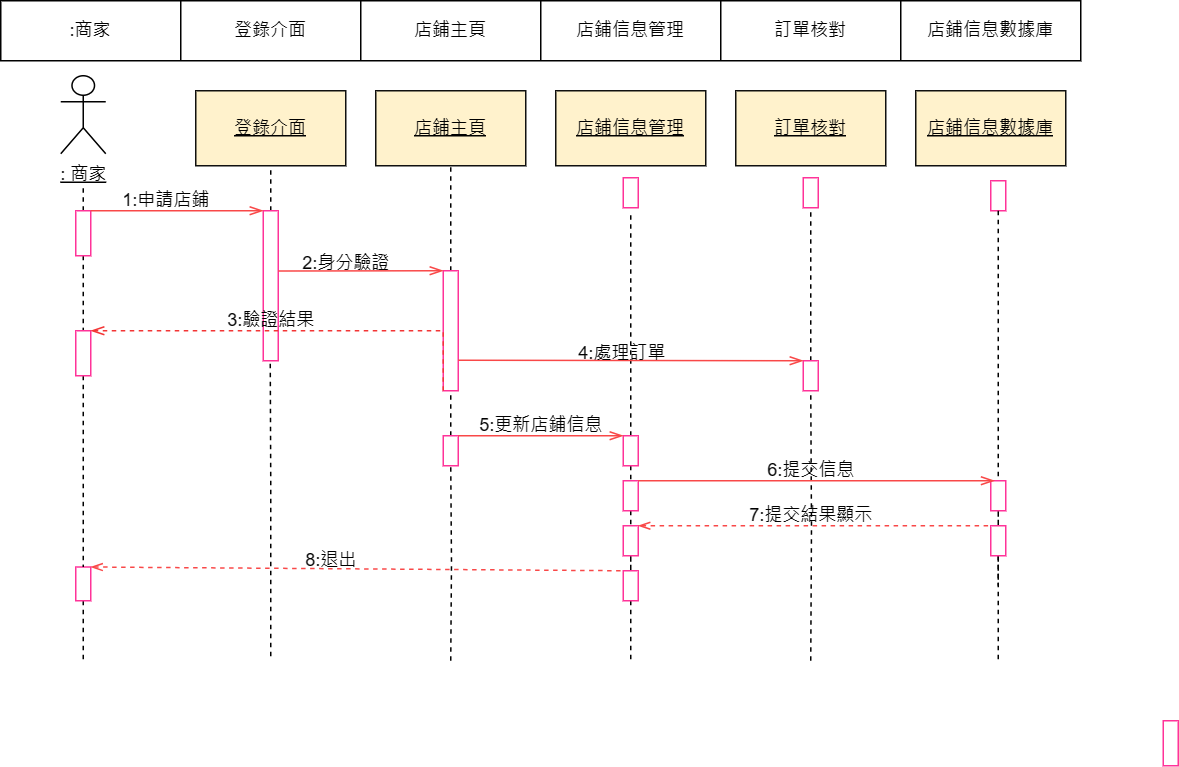

The diagram above was exported from draw.io. Its source (the exported page's mxGraphModel, read from the mxfile embedded in the PNG):
<mxGraphModel dx="1042" dy="535" grid="1" gridSize="10" guides="1" tooltips="1" connect="1" arrows="1" fold="1" page="1" pageScale="1" pageWidth="827" pageHeight="1169" math="0" shadow="0">
  <root>
    <mxCell id="0" />
    <mxCell id="1" parent="0" />
    <mxCell id="-65h_tqUYANkpe5B-2re-10" value="&lt;u&gt;: 商家&lt;/u&gt;" style="shape=umlActor;verticalLabelPosition=bottom;verticalAlign=top;html=1;outlineConnect=0;" parent="1" vertex="1">
      <mxGeometry x="40" y="50" width="30" height="52" as="geometry" />
    </mxCell>
    <mxCell id="-65h_tqUYANkpe5B-2re-11" value="&lt;u&gt;店鋪信息管理&lt;/u&gt;" style="rounded=0;whiteSpace=wrap;html=1;fillColor=#fff2cc;strokeColor=#10100f;" parent="1" vertex="1">
      <mxGeometry x="370" y="60" width="100" height="50" as="geometry" />
    </mxCell>
    <mxCell id="-65h_tqUYANkpe5B-2re-12" value="&lt;u&gt;店鋪主頁&lt;/u&gt;" style="rounded=0;whiteSpace=wrap;html=1;fillColor=#fff2cc;strokeColor=#10100f;" parent="1" vertex="1">
      <mxGeometry x="250" y="60" width="100" height="50" as="geometry" />
    </mxCell>
    <mxCell id="-65h_tqUYANkpe5B-2re-13" value="&lt;u&gt;登錄介面&lt;/u&gt;" style="rounded=0;whiteSpace=wrap;html=1;fillColor=#fff2cc;strokeColor=#10100f;" parent="1" vertex="1">
      <mxGeometry x="130" y="60" width="100" height="50" as="geometry" />
    </mxCell>
    <mxCell id="-65h_tqUYANkpe5B-2re-14" value="&lt;u&gt;訂單核對&lt;/u&gt;" style="rounded=0;whiteSpace=wrap;html=1;fillColor=#fff2cc;strokeColor=#10100f;" parent="1" vertex="1">
      <mxGeometry x="490" y="60" width="100" height="50" as="geometry" />
    </mxCell>
    <mxCell id="-65h_tqUYANkpe5B-2re-15" value="&lt;u&gt;店鋪信息數據庫&lt;br&gt;&lt;/u&gt;" style="rounded=0;whiteSpace=wrap;html=1;fillColor=#fff2cc;strokeColor=#10100f;" parent="1" vertex="1">
      <mxGeometry x="610" y="60" width="100" height="50" as="geometry" />
    </mxCell>
    <mxCell id="-65h_tqUYANkpe5B-2re-17" style="edgeStyle=orthogonalEdgeStyle;rounded=0;orthogonalLoop=1;jettySize=auto;html=1;dashed=1;endArrow=none;endFill=0;" parent="1" source="-65h_tqUYANkpe5B-2re-60" edge="1">
      <mxGeometry relative="1" as="geometry">
        <mxPoint x="665" y="360" as="targetPoint" />
      </mxGeometry>
    </mxCell>
    <mxCell id="-65h_tqUYANkpe5B-2re-18" value="" style="rounded=0;whiteSpace=wrap;html=1;strokeColor=#FF3399;" parent="1" vertex="1">
      <mxGeometry x="660" y="120" width="10" height="20" as="geometry" />
    </mxCell>
    <mxCell id="-65h_tqUYANkpe5B-2re-19" value="" style="rounded=0;orthogonalLoop=1;jettySize=auto;html=1;endArrow=none;endFill=0;dashed=1;" parent="1" source="-65h_tqUYANkpe5B-2re-21" target="-65h_tqUYANkpe5B-2re-25" edge="1">
      <mxGeometry relative="1" as="geometry" />
    </mxCell>
    <mxCell id="-65h_tqUYANkpe5B-2re-20" style="edgeStyle=orthogonalEdgeStyle;rounded=0;orthogonalLoop=1;jettySize=auto;html=1;exitX=0.5;exitY=0;exitDx=0;exitDy=0;endArrow=none;endFill=0;dashed=1;" parent="1" source="-65h_tqUYANkpe5B-2re-21" edge="1">
      <mxGeometry relative="1" as="geometry">
        <mxPoint x="55" y="122" as="targetPoint" />
      </mxGeometry>
    </mxCell>
    <mxCell id="-65h_tqUYANkpe5B-2re-21" value="" style="rounded=0;whiteSpace=wrap;html=1;strokeColor=#FF3399;" parent="1" vertex="1">
      <mxGeometry x="50" y="140" width="10" height="30" as="geometry" />
    </mxCell>
    <mxCell id="-65h_tqUYANkpe5B-2re-22" style="edgeStyle=orthogonalEdgeStyle;rounded=0;orthogonalLoop=1;jettySize=auto;html=1;exitX=0.5;exitY=1;exitDx=0;exitDy=0;endArrow=none;endFill=0;dashed=1;" parent="1" source="-65h_tqUYANkpe5B-2re-23" edge="1">
      <mxGeometry relative="1" as="geometry">
        <mxPoint x="55" y="441" as="targetPoint" />
      </mxGeometry>
    </mxCell>
    <mxCell id="-65h_tqUYANkpe5B-2re-23" value="" style="rounded=0;whiteSpace=wrap;html=1;strokeColor=#FF3399;" parent="1" vertex="1">
      <mxGeometry x="50" y="377.5" width="10" height="22.5" as="geometry" />
    </mxCell>
    <mxCell id="-65h_tqUYANkpe5B-2re-24" style="edgeStyle=orthogonalEdgeStyle;rounded=0;orthogonalLoop=1;jettySize=auto;html=1;exitX=0.5;exitY=1;exitDx=0;exitDy=0;entryX=0.5;entryY=0;entryDx=0;entryDy=0;dashed=1;endArrow=none;endFill=0;" parent="1" source="-65h_tqUYANkpe5B-2re-25" target="-65h_tqUYANkpe5B-2re-23" edge="1">
      <mxGeometry relative="1" as="geometry" />
    </mxCell>
    <mxCell id="-65h_tqUYANkpe5B-2re-25" value="" style="rounded=0;whiteSpace=wrap;html=1;strokeColor=#FF3399;labelBackgroundColor=default;" parent="1" vertex="1">
      <mxGeometry x="50" y="220" width="10" height="30" as="geometry" />
    </mxCell>
    <mxCell id="-65h_tqUYANkpe5B-2re-28" style="edgeStyle=orthogonalEdgeStyle;rounded=0;orthogonalLoop=1;jettySize=auto;html=1;exitX=0.5;exitY=0;exitDx=0;exitDy=0;entryX=0.5;entryY=1;entryDx=0;entryDy=0;dashed=1;endArrow=none;endFill=0;" parent="1" source="-65h_tqUYANkpe5B-2re-30" target="-65h_tqUYANkpe5B-2re-13" edge="1">
      <mxGeometry relative="1" as="geometry" />
    </mxCell>
    <mxCell id="-65h_tqUYANkpe5B-2re-29" style="edgeStyle=orthogonalEdgeStyle;rounded=0;orthogonalLoop=1;jettySize=auto;html=1;exitX=0.25;exitY=1;exitDx=0;exitDy=0;endArrow=none;endFill=0;dashed=1;" parent="1" edge="1">
      <mxGeometry relative="1" as="geometry">
        <mxPoint x="180" y="440" as="targetPoint" />
        <mxPoint x="179.5" y="200" as="sourcePoint" />
      </mxGeometry>
    </mxCell>
    <mxCell id="-65h_tqUYANkpe5B-2re-30" value="" style="rounded=0;whiteSpace=wrap;html=1;strokeColor=#FF3399;labelBackgroundColor=default;" parent="1" vertex="1">
      <mxGeometry x="175" y="140" width="10" height="100" as="geometry" />
    </mxCell>
    <mxCell id="-65h_tqUYANkpe5B-2re-31" value="" style="edgeStyle=orthogonalEdgeStyle;rounded=0;orthogonalLoop=1;jettySize=auto;html=1;endArrow=none;endFill=0;dashed=1;" parent="1" target="-65h_tqUYANkpe5B-2re-37" edge="1">
      <mxGeometry relative="1" as="geometry">
        <mxPoint x="300" y="440" as="sourcePoint" />
      </mxGeometry>
    </mxCell>
    <mxCell id="-65h_tqUYANkpe5B-2re-34" style="edgeStyle=orthogonalEdgeStyle;rounded=0;orthogonalLoop=1;jettySize=auto;html=1;exitX=0.5;exitY=0;exitDx=0;exitDy=0;entryX=0.5;entryY=1;entryDx=0;entryDy=0;dashed=1;endArrow=none;endFill=0;" parent="1" source="-65h_tqUYANkpe5B-2re-35" target="-65h_tqUYANkpe5B-2re-12" edge="1">
      <mxGeometry relative="1" as="geometry" />
    </mxCell>
    <mxCell id="-65h_tqUYANkpe5B-2re-35" value="" style="rounded=0;whiteSpace=wrap;html=1;strokeColor=#FF3399;labelBackgroundColor=default;" parent="1" vertex="1">
      <mxGeometry x="295" y="180" width="10" height="80" as="geometry" />
    </mxCell>
    <mxCell id="-65h_tqUYANkpe5B-2re-116" style="edgeStyle=orthogonalEdgeStyle;rounded=0;orthogonalLoop=1;jettySize=auto;html=1;entryX=0.5;entryY=1;entryDx=0;entryDy=0;dashed=1;endArrow=none;endFill=0;" parent="1" source="-65h_tqUYANkpe5B-2re-37" target="-65h_tqUYANkpe5B-2re-35" edge="1">
      <mxGeometry relative="1" as="geometry">
        <Array as="points">
          <mxPoint x="300" y="260" />
          <mxPoint x="300" y="260" />
        </Array>
      </mxGeometry>
    </mxCell>
    <mxCell id="-65h_tqUYANkpe5B-2re-37" value="" style="rounded=0;whiteSpace=wrap;html=1;strokeColor=#FF3399;labelBackgroundColor=default;" parent="1" vertex="1">
      <mxGeometry x="295" y="290" width="10" height="20" as="geometry" />
    </mxCell>
    <mxCell id="-65h_tqUYANkpe5B-2re-41" value="" style="edgeStyle=orthogonalEdgeStyle;rounded=0;orthogonalLoop=1;jettySize=auto;html=1;endArrow=none;endFill=0;dashed=1;exitX=0.5;exitY=0;exitDx=0;exitDy=0;" parent="1" source="-65h_tqUYANkpe5B-2re-43" edge="1">
      <mxGeometry relative="1" as="geometry">
        <mxPoint x="420.02857142857135" y="210" as="sourcePoint" />
        <mxPoint x="420" y="140" as="targetPoint" />
      </mxGeometry>
    </mxCell>
    <mxCell id="-65h_tqUYANkpe5B-2re-97" value="" style="edgeStyle=orthogonalEdgeStyle;rounded=0;orthogonalLoop=1;jettySize=auto;html=1;dashed=1;endArrow=none;endFill=0;" parent="1" source="-65h_tqUYANkpe5B-2re-43" target="-65h_tqUYANkpe5B-2re-96" edge="1">
      <mxGeometry relative="1" as="geometry" />
    </mxCell>
    <mxCell id="-65h_tqUYANkpe5B-2re-43" value="" style="rounded=0;whiteSpace=wrap;html=1;strokeColor=#FF3399;labelBackgroundColor=default;" parent="1" vertex="1">
      <mxGeometry x="415" y="290" width="10" height="20" as="geometry" />
    </mxCell>
    <mxCell id="-65h_tqUYANkpe5B-2re-98" value="" style="edgeStyle=orthogonalEdgeStyle;rounded=0;orthogonalLoop=1;jettySize=auto;html=1;dashed=1;endArrow=none;endFill=0;" parent="1" source="-65h_tqUYANkpe5B-2re-45" target="-65h_tqUYANkpe5B-2re-96" edge="1">
      <mxGeometry relative="1" as="geometry" />
    </mxCell>
    <mxCell id="-65h_tqUYANkpe5B-2re-105" style="edgeStyle=orthogonalEdgeStyle;rounded=0;orthogonalLoop=1;jettySize=auto;html=1;endArrow=none;endFill=0;dashed=1;" parent="1" source="-65h_tqUYANkpe5B-2re-45" edge="1">
      <mxGeometry relative="1" as="geometry">
        <mxPoint x="420" y="440" as="targetPoint" />
      </mxGeometry>
    </mxCell>
    <mxCell id="-65h_tqUYANkpe5B-2re-45" value="" style="rounded=0;whiteSpace=wrap;html=1;strokeColor=#FF3399;labelBackgroundColor=default;" parent="1" vertex="1">
      <mxGeometry x="415" y="380" width="10" height="20" as="geometry" />
    </mxCell>
    <mxCell id="-65h_tqUYANkpe5B-2re-46" value="" style="endArrow=openThin;endFill=0;endSize=7;html=1;rounded=0;edgeStyle=orthogonalEdgeStyle;exitX=0;exitY=1;exitDx=0;exitDy=0;entryX=1;entryY=0;entryDx=0;entryDy=0;strokeColor=#f33535;dashed=1;" parent="1" source="-65h_tqUYANkpe5B-2re-35" target="-65h_tqUYANkpe5B-2re-25" edge="1">
      <mxGeometry width="160" relative="1" as="geometry">
        <mxPoint x="340" y="300" as="sourcePoint" />
        <mxPoint x="500" y="300" as="targetPoint" />
        <Array as="points">
          <mxPoint x="295" y="220" />
        </Array>
      </mxGeometry>
    </mxCell>
    <mxCell id="-65h_tqUYANkpe5B-2re-47" value="" style="endArrow=openThin;endFill=0;endSize=7;html=1;rounded=0;edgeStyle=orthogonalEdgeStyle;entryX=0;entryY=0;entryDx=0;entryDy=0;strokeColor=#f94848;exitX=1.022;exitY=0.401;exitDx=0;exitDy=0;exitPerimeter=0;" parent="1" source="-65h_tqUYANkpe5B-2re-30" target="-65h_tqUYANkpe5B-2re-35" edge="1">
      <mxGeometry width="160" relative="1" as="geometry">
        <mxPoint x="190" y="180" as="sourcePoint" />
        <mxPoint x="500" y="300" as="targetPoint" />
        <Array as="points">
          <mxPoint x="190" y="180" />
        </Array>
      </mxGeometry>
    </mxCell>
    <mxCell id="-65h_tqUYANkpe5B-2re-48" value="" style="endArrow=openThin;endFill=0;endSize=7;html=1;rounded=0;edgeStyle=orthogonalEdgeStyle;entryX=0;entryY=0;entryDx=0;entryDy=0;strokeColor=#f94848;exitX=1;exitY=0;exitDx=0;exitDy=0;" parent="1" source="-65h_tqUYANkpe5B-2re-21" target="-65h_tqUYANkpe5B-2re-30" edge="1">
      <mxGeometry width="160" relative="1" as="geometry">
        <mxPoint x="195" y="180" as="sourcePoint" />
        <mxPoint x="305" y="180" as="targetPoint" />
        <Array as="points">
          <mxPoint x="120" y="140" />
          <mxPoint x="120" y="140" />
        </Array>
      </mxGeometry>
    </mxCell>
    <mxCell id="-65h_tqUYANkpe5B-2re-49" value="" style="endArrow=openThin;endFill=0;endSize=7;html=1;rounded=0;strokeColor=#f94848;exitX=1;exitY=0;exitDx=0;exitDy=0;entryX=0;entryY=0;entryDx=0;entryDy=0;" parent="1" source="-65h_tqUYANkpe5B-2re-37" target="-65h_tqUYANkpe5B-2re-43" edge="1">
      <mxGeometry width="160" relative="1" as="geometry">
        <mxPoint x="315" y="259.17" as="sourcePoint" />
        <mxPoint x="410" y="260" as="targetPoint" />
      </mxGeometry>
    </mxCell>
    <mxCell id="-65h_tqUYANkpe5B-2re-53" style="edgeStyle=orthogonalEdgeStyle;rounded=0;orthogonalLoop=1;jettySize=auto;html=1;endArrow=none;endFill=0;dashed=1;" parent="1" source="-65h_tqUYANkpe5B-2re-90" edge="1">
      <mxGeometry relative="1" as="geometry">
        <mxPoint x="540" y="140" as="targetPoint" />
      </mxGeometry>
    </mxCell>
    <mxCell id="-65h_tqUYANkpe5B-2re-59" style="edgeStyle=orthogonalEdgeStyle;rounded=0;orthogonalLoop=1;jettySize=auto;html=1;endArrow=none;endFill=0;dashed=1;" parent="1" source="-65h_tqUYANkpe5B-2re-60" edge="1">
      <mxGeometry relative="1" as="geometry">
        <mxPoint x="665" y="440" as="targetPoint" />
      </mxGeometry>
    </mxCell>
    <mxCell id="-65h_tqUYANkpe5B-2re-61" value="" style="endArrow=none;endFill=0;endSize=7;html=1;rounded=0;strokeColor=#f94848;exitX=1;exitY=0;exitDx=0;exitDy=0;entryX=0;entryY=0;entryDx=0;entryDy=0;startArrow=openThin;startFill=0;dashed=1;" parent="1" source="-65h_tqUYANkpe5B-2re-23" target="-65h_tqUYANkpe5B-2re-45" edge="1">
      <mxGeometry width="160" relative="1" as="geometry">
        <mxPoint x="330" y="480" as="sourcePoint" />
        <mxPoint x="560" y="480" as="targetPoint" />
      </mxGeometry>
    </mxCell>
    <mxCell id="-65h_tqUYANkpe5B-2re-64" value="" style="rounded=0;whiteSpace=wrap;html=1;strokeColor=#FF3399;" parent="1" vertex="1">
      <mxGeometry x="775" y="480" width="10" height="30" as="geometry" />
    </mxCell>
    <mxCell id="-65h_tqUYANkpe5B-2re-70" value="5:更新店鋪信息" style="text;html=1;align=center;verticalAlign=middle;resizable=0;points=[];autosize=1;strokeColor=none;fillColor=none;" parent="1" vertex="1">
      <mxGeometry x="305" y="268" width="110" height="30" as="geometry" />
    </mxCell>
    <mxCell id="-65h_tqUYANkpe5B-2re-71" value="1:申請店鋪" style="text;html=1;align=center;verticalAlign=middle;resizable=0;points=[];autosize=1;strokeColor=none;fillColor=none;" parent="1" vertex="1">
      <mxGeometry x="70" y="118" width="80" height="30" as="geometry" />
    </mxCell>
    <mxCell id="-65h_tqUYANkpe5B-2re-72" value="2:身分驗證" style="text;html=1;align=center;verticalAlign=middle;resizable=0;points=[];autosize=1;strokeColor=none;fillColor=none;" parent="1" vertex="1">
      <mxGeometry x="190" y="160" width="80" height="30" as="geometry" />
    </mxCell>
    <mxCell id="-65h_tqUYANkpe5B-2re-73" value="3:驗證結果" style="text;html=1;align=center;verticalAlign=middle;resizable=0;points=[];autosize=1;strokeColor=none;fillColor=none;" parent="1" vertex="1">
      <mxGeometry x="140" y="198" width="80" height="30" as="geometry" />
    </mxCell>
    <mxCell id="-65h_tqUYANkpe5B-2re-80" value="" style="shape=table;startSize=0;container=1;collapsible=0;childLayout=tableLayout;" parent="1" vertex="1">
      <mxGeometry width="720" height="40" as="geometry" />
    </mxCell>
    <mxCell id="-65h_tqUYANkpe5B-2re-81" value="" style="shape=tableRow;horizontal=0;startSize=0;swimlaneHead=0;swimlaneBody=0;strokeColor=inherit;top=0;left=0;bottom=0;right=0;collapsible=0;dropTarget=0;fillColor=none;points=[[0,0.5],[1,0.5]];portConstraint=eastwest;" parent="-65h_tqUYANkpe5B-2re-80" vertex="1">
      <mxGeometry width="720" height="40" as="geometry" />
    </mxCell>
    <mxCell id="-65h_tqUYANkpe5B-2re-82" value=":商家" style="shape=partialRectangle;html=1;whiteSpace=wrap;connectable=0;strokeColor=inherit;overflow=hidden;fillColor=none;top=0;left=0;bottom=0;right=0;pointerEvents=1;" parent="-65h_tqUYANkpe5B-2re-81" vertex="1">
      <mxGeometry width="120" height="40" as="geometry">
        <mxRectangle width="120" height="40" as="alternateBounds" />
      </mxGeometry>
    </mxCell>
    <mxCell id="-65h_tqUYANkpe5B-2re-83" value="登錄介面" style="shape=partialRectangle;html=1;whiteSpace=wrap;connectable=0;strokeColor=inherit;overflow=hidden;fillColor=none;top=0;left=0;bottom=0;right=0;pointerEvents=1;" parent="-65h_tqUYANkpe5B-2re-81" vertex="1">
      <mxGeometry x="120" width="120" height="40" as="geometry">
        <mxRectangle width="120" height="40" as="alternateBounds" />
      </mxGeometry>
    </mxCell>
    <mxCell id="-65h_tqUYANkpe5B-2re-84" value="店鋪主頁" style="shape=partialRectangle;html=1;whiteSpace=wrap;connectable=0;strokeColor=inherit;overflow=hidden;fillColor=none;top=0;left=0;bottom=0;right=0;pointerEvents=1;" parent="-65h_tqUYANkpe5B-2re-81" vertex="1">
      <mxGeometry x="240" width="120" height="40" as="geometry">
        <mxRectangle width="120" height="40" as="alternateBounds" />
      </mxGeometry>
    </mxCell>
    <mxCell id="-65h_tqUYANkpe5B-2re-85" value="店鋪信息管理" style="shape=partialRectangle;html=1;whiteSpace=wrap;connectable=0;strokeColor=inherit;overflow=hidden;fillColor=none;top=0;left=0;bottom=0;right=0;pointerEvents=1;" parent="-65h_tqUYANkpe5B-2re-81" vertex="1">
      <mxGeometry x="360" width="120" height="40" as="geometry">
        <mxRectangle width="120" height="40" as="alternateBounds" />
      </mxGeometry>
    </mxCell>
    <mxCell id="-65h_tqUYANkpe5B-2re-86" value="訂單核對" style="shape=partialRectangle;html=1;whiteSpace=wrap;connectable=0;strokeColor=inherit;overflow=hidden;fillColor=none;top=0;left=0;bottom=0;right=0;pointerEvents=1;" parent="-65h_tqUYANkpe5B-2re-81" vertex="1">
      <mxGeometry x="480" width="120" height="40" as="geometry">
        <mxRectangle width="120" height="40" as="alternateBounds" />
      </mxGeometry>
    </mxCell>
    <mxCell id="-65h_tqUYANkpe5B-2re-87" value="店鋪信息數據庫" style="shape=partialRectangle;html=1;whiteSpace=wrap;connectable=0;strokeColor=inherit;overflow=hidden;fillColor=none;top=0;left=0;bottom=0;right=0;pointerEvents=1;" parent="-65h_tqUYANkpe5B-2re-81" vertex="1">
      <mxGeometry x="600" width="120" height="40" as="geometry">
        <mxRectangle width="120" height="40" as="alternateBounds" />
      </mxGeometry>
    </mxCell>
    <mxCell id="-65h_tqUYANkpe5B-2re-88" value="" style="rounded=0;whiteSpace=wrap;html=1;strokeColor=#FF3399;labelBackgroundColor=default;" parent="1" vertex="1">
      <mxGeometry x="415" y="118" width="10" height="20" as="geometry" />
    </mxCell>
    <mxCell id="-65h_tqUYANkpe5B-2re-89" value="" style="rounded=0;whiteSpace=wrap;html=1;strokeColor=#FF3399;labelBackgroundColor=default;" parent="1" vertex="1">
      <mxGeometry x="535" y="118" width="10" height="20" as="geometry" />
    </mxCell>
    <mxCell id="-65h_tqUYANkpe5B-2re-91" value="" style="edgeStyle=orthogonalEdgeStyle;rounded=0;orthogonalLoop=1;jettySize=auto;html=1;endArrow=none;endFill=0;dashed=1;" parent="1" target="-65h_tqUYANkpe5B-2re-90" edge="1">
      <mxGeometry relative="1" as="geometry">
        <mxPoint x="540" y="440" as="sourcePoint" />
        <mxPoint x="540" y="140" as="targetPoint" />
      </mxGeometry>
    </mxCell>
    <mxCell id="-65h_tqUYANkpe5B-2re-90" value="" style="rounded=0;whiteSpace=wrap;html=1;strokeColor=#FF3399;labelBackgroundColor=default;" parent="1" vertex="1">
      <mxGeometry x="535" y="240" width="10" height="20" as="geometry" />
    </mxCell>
    <mxCell id="-65h_tqUYANkpe5B-2re-95" value="" style="rounded=0;whiteSpace=wrap;html=1;strokeColor=#FF3399;labelBackgroundColor=default;" parent="1" vertex="1">
      <mxGeometry x="415" y="320" width="10" height="20" as="geometry" />
    </mxCell>
    <mxCell id="-65h_tqUYANkpe5B-2re-96" value="" style="rounded=0;whiteSpace=wrap;html=1;strokeColor=#FF3399;labelBackgroundColor=default;" parent="1" vertex="1">
      <mxGeometry x="415" y="350" width="10" height="20" as="geometry" />
    </mxCell>
    <mxCell id="-65h_tqUYANkpe5B-2re-100" value="" style="edgeStyle=orthogonalEdgeStyle;rounded=0;orthogonalLoop=1;jettySize=auto;html=1;dashed=1;endArrow=none;endFill=0;entryX=0.5;entryY=0;entryDx=0;entryDy=0;" parent="1" source="-65h_tqUYANkpe5B-2re-92" target="-65h_tqUYANkpe5B-2re-60" edge="1">
      <mxGeometry relative="1" as="geometry">
        <mxPoint x="665" y="140" as="sourcePoint" />
        <mxPoint x="665" y="360" as="targetPoint" />
      </mxGeometry>
    </mxCell>
    <mxCell id="-65h_tqUYANkpe5B-2re-60" value="" style="rounded=0;whiteSpace=wrap;html=1;strokeColor=#FF3399;labelBackgroundColor=default;" parent="1" vertex="1">
      <mxGeometry x="660" y="350" width="10" height="20" as="geometry" />
    </mxCell>
    <mxCell id="-65h_tqUYANkpe5B-2re-103" value="" style="edgeStyle=orthogonalEdgeStyle;rounded=0;orthogonalLoop=1;jettySize=auto;html=1;dashed=1;endArrow=none;endFill=0;entryX=0.5;entryY=0;entryDx=0;entryDy=0;" parent="1" source="-65h_tqUYANkpe5B-2re-18" target="-65h_tqUYANkpe5B-2re-92" edge="1">
      <mxGeometry relative="1" as="geometry">
        <mxPoint x="665" y="140" as="sourcePoint" />
        <mxPoint x="665" y="350" as="targetPoint" />
      </mxGeometry>
    </mxCell>
    <mxCell id="-65h_tqUYANkpe5B-2re-92" value="" style="rounded=0;whiteSpace=wrap;html=1;strokeColor=#FF3399;labelBackgroundColor=default;" parent="1" vertex="1">
      <mxGeometry x="660" y="320" width="10" height="20" as="geometry" />
    </mxCell>
    <mxCell id="-65h_tqUYANkpe5B-2re-106" value="8:退出" style="text;html=1;align=center;verticalAlign=middle;resizable=0;points=[];autosize=1;strokeColor=none;fillColor=none;" parent="1" vertex="1">
      <mxGeometry x="190" y="358" width="60" height="30" as="geometry" />
    </mxCell>
    <mxCell id="-65h_tqUYANkpe5B-2re-107" value="" style="endArrow=openThin;endFill=0;endSize=7;html=1;rounded=0;edgeStyle=orthogonalEdgeStyle;strokeColor=#f94848;exitX=1.022;exitY=0.401;exitDx=0;exitDy=0;exitPerimeter=0;entryX=0;entryY=0;entryDx=0;entryDy=0;" parent="1" target="-65h_tqUYANkpe5B-2re-90" edge="1">
      <mxGeometry width="160" relative="1" as="geometry">
        <mxPoint x="305" y="239.71" as="sourcePoint" />
        <mxPoint x="530" y="240" as="targetPoint" />
        <Array as="points">
          <mxPoint x="310" y="240" />
        </Array>
      </mxGeometry>
    </mxCell>
    <mxCell id="-65h_tqUYANkpe5B-2re-109" value="4:處理訂單" style="text;html=1;align=center;verticalAlign=middle;resizable=0;points=[];autosize=1;strokeColor=none;fillColor=none;" parent="1" vertex="1">
      <mxGeometry x="374" y="220" width="80" height="30" as="geometry" />
    </mxCell>
    <mxCell id="-65h_tqUYANkpe5B-2re-110" value="" style="endArrow=openThin;endFill=0;endSize=7;html=1;rounded=0;edgeStyle=orthogonalEdgeStyle;strokeColor=#f94848;exitX=1;exitY=0;exitDx=0;exitDy=0;entryX=0.25;entryY=0;entryDx=0;entryDy=0;" parent="1" source="-65h_tqUYANkpe5B-2re-95" target="-65h_tqUYANkpe5B-2re-92" edge="1">
      <mxGeometry width="160" relative="1" as="geometry">
        <mxPoint x="500" y="319.31" as="sourcePoint" />
        <mxPoint x="650" y="319" as="targetPoint" />
        <Array as="points">
          <mxPoint x="510" y="320" />
          <mxPoint x="510" y="320" />
        </Array>
      </mxGeometry>
    </mxCell>
    <mxCell id="-65h_tqUYANkpe5B-2re-111" value="" style="endArrow=none;endFill=0;endSize=7;html=1;rounded=0;edgeStyle=orthogonalEdgeStyle;strokeColor=#f94848;exitX=1;exitY=0;exitDx=0;exitDy=0;entryX=0;entryY=0;entryDx=0;entryDy=0;startArrow=openThin;startFill=0;dashed=1;" parent="1" source="-65h_tqUYANkpe5B-2re-96" target="-65h_tqUYANkpe5B-2re-60" edge="1">
      <mxGeometry width="160" relative="1" as="geometry">
        <mxPoint x="435" y="330" as="sourcePoint" />
        <mxPoint x="673" y="330" as="targetPoint" />
        <Array as="points">
          <mxPoint x="540" y="350" />
          <mxPoint x="540" y="350" />
        </Array>
      </mxGeometry>
    </mxCell>
    <mxCell id="-65h_tqUYANkpe5B-2re-112" value="7:提交結果顯示" style="text;html=1;align=center;verticalAlign=middle;resizable=0;points=[];autosize=1;strokeColor=none;fillColor=none;" parent="1" vertex="1">
      <mxGeometry x="485" y="328" width="110" height="30" as="geometry" />
    </mxCell>
    <mxCell id="-65h_tqUYANkpe5B-2re-113" value="6:提交信息" style="text;html=1;align=center;verticalAlign=middle;resizable=0;points=[];autosize=1;strokeColor=none;fillColor=none;" parent="1" vertex="1">
      <mxGeometry x="500" y="298" width="80" height="30" as="geometry" />
    </mxCell>
  </root>
</mxGraphModel>